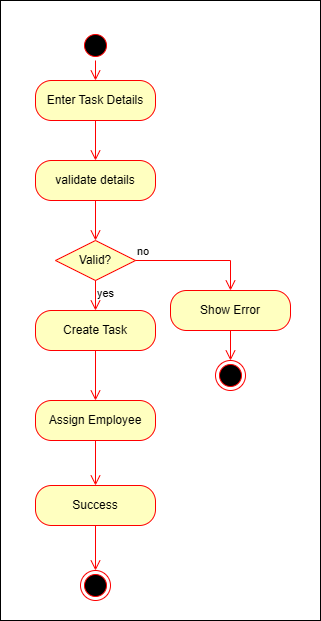

The diagram above was exported from draw.io. Its source (the exported page's mxGraphModel, read from the mxfile embedded in the PNG):
<mxGraphModel dx="456" dy="310" grid="1" gridSize="10" guides="1" tooltips="1" connect="1" arrows="1" fold="1" page="1" pageScale="1" pageWidth="827" pageHeight="1169" math="0" shadow="0">
  <root>
    <mxCell id="0" />
    <mxCell id="1" parent="0" />
    <mxCell id="SIly0W_As-Z6B1Bi-Jgm-22" parent="1" style="rounded=0;whiteSpace=wrap;html=1;" value="" vertex="1">
      <mxGeometry height="620" width="320" x="40" y="80" as="geometry" />
    </mxCell>
    <mxCell id="SIly0W_As-Z6B1Bi-Jgm-1" parent="1" style="ellipse;html=1;shape=startState;fillColor=#000000;strokeColor=#ff0000;" value="" vertex="1">
      <mxGeometry height="30" width="30" x="120" y="110" as="geometry" />
    </mxCell>
    <mxCell id="SIly0W_As-Z6B1Bi-Jgm-2" edge="1" parent="1" source="SIly0W_As-Z6B1Bi-Jgm-1" style="edgeStyle=orthogonalEdgeStyle;html=1;verticalAlign=bottom;endArrow=open;endSize=8;strokeColor=#ff0000;rounded=0;entryX=0.5;entryY=0;entryDx=0;entryDy=0;" target="SIly0W_As-Z6B1Bi-Jgm-3" value="">
      <mxGeometry relative="1" as="geometry">
        <mxPoint x="135" y="200" as="targetPoint" />
      </mxGeometry>
    </mxCell>
    <mxCell id="SIly0W_As-Z6B1Bi-Jgm-3" parent="1" style="rounded=1;whiteSpace=wrap;html=1;arcSize=40;fontColor=#000000;fillColor=#ffffc0;strokeColor=#ff0000;" value="Enter Task Details" vertex="1">
      <mxGeometry height="40" width="120" x="75" y="160" as="geometry" />
    </mxCell>
    <mxCell id="SIly0W_As-Z6B1Bi-Jgm-4" edge="1" parent="1" source="SIly0W_As-Z6B1Bi-Jgm-3" style="edgeStyle=orthogonalEdgeStyle;html=1;verticalAlign=bottom;endArrow=open;endSize=8;strokeColor=#ff0000;rounded=0;entryX=0.5;entryY=0;entryDx=0;entryDy=0;" target="SIly0W_As-Z6B1Bi-Jgm-5" value="">
      <mxGeometry relative="1" as="geometry">
        <mxPoint x="130" y="210" as="targetPoint" />
      </mxGeometry>
    </mxCell>
    <mxCell id="SIly0W_As-Z6B1Bi-Jgm-5" parent="1" style="rounded=1;whiteSpace=wrap;html=1;arcSize=40;fontColor=#000000;fillColor=#ffffc0;strokeColor=#ff0000;" value="validate details" vertex="1">
      <mxGeometry height="40" width="120" x="75" y="240" as="geometry" />
    </mxCell>
    <mxCell id="SIly0W_As-Z6B1Bi-Jgm-6" edge="1" parent="1" source="SIly0W_As-Z6B1Bi-Jgm-5" style="edgeStyle=orthogonalEdgeStyle;html=1;verticalAlign=bottom;endArrow=open;endSize=8;strokeColor=#ff0000;rounded=0;entryX=0.5;entryY=0;entryDx=0;entryDy=0;" target="SIly0W_As-Z6B1Bi-Jgm-9" value="">
      <mxGeometry relative="1" as="geometry">
        <mxPoint x="110" y="200" as="targetPoint" />
      </mxGeometry>
    </mxCell>
    <mxCell id="SIly0W_As-Z6B1Bi-Jgm-9" parent="1" style="rhombus;whiteSpace=wrap;html=1;fontColor=#000000;fillColor=#ffffc0;strokeColor=#ff0000;" value="Valid?" vertex="1">
      <mxGeometry height="40" width="80" x="95" y="320" as="geometry" />
    </mxCell>
    <mxCell id="SIly0W_As-Z6B1Bi-Jgm-10" edge="1" parent="1" source="SIly0W_As-Z6B1Bi-Jgm-9" style="edgeStyle=orthogonalEdgeStyle;html=1;align=left;verticalAlign=bottom;endArrow=open;endSize=8;strokeColor=#ff0000;rounded=0;entryX=0.5;entryY=0;entryDx=0;entryDy=0;" target="SIly0W_As-Z6B1Bi-Jgm-19" value="no">
      <mxGeometry relative="1" x="-1" as="geometry">
        <mxPoint x="210" y="320" as="targetPoint" />
      </mxGeometry>
    </mxCell>
    <mxCell id="SIly0W_As-Z6B1Bi-Jgm-11" edge="1" parent="1" source="SIly0W_As-Z6B1Bi-Jgm-9" style="edgeStyle=orthogonalEdgeStyle;html=1;align=left;verticalAlign=top;endArrow=open;endSize=8;strokeColor=#ff0000;rounded=0;entryX=0.5;entryY=0;entryDx=0;entryDy=0;" target="SIly0W_As-Z6B1Bi-Jgm-12" value="yes">
      <mxGeometry relative="1" x="-1" as="geometry">
        <mxPoint x="70" y="400" as="targetPoint" />
      </mxGeometry>
    </mxCell>
    <mxCell id="SIly0W_As-Z6B1Bi-Jgm-12" parent="1" style="rounded=1;whiteSpace=wrap;html=1;arcSize=40;fontColor=#000000;fillColor=#ffffc0;strokeColor=#ff0000;" value="Create Task" vertex="1">
      <mxGeometry height="40" width="120" x="75" y="390" as="geometry" />
    </mxCell>
    <mxCell id="SIly0W_As-Z6B1Bi-Jgm-13" edge="1" parent="1" source="SIly0W_As-Z6B1Bi-Jgm-12" style="edgeStyle=orthogonalEdgeStyle;html=1;verticalAlign=bottom;endArrow=open;endSize=8;strokeColor=#ff0000;rounded=0;entryX=0.5;entryY=0;entryDx=0;entryDy=0;" target="SIly0W_As-Z6B1Bi-Jgm-14" value="">
      <mxGeometry relative="1" as="geometry">
        <mxPoint x="70" y="530" as="targetPoint" />
      </mxGeometry>
    </mxCell>
    <mxCell id="SIly0W_As-Z6B1Bi-Jgm-14" parent="1" style="rounded=1;whiteSpace=wrap;html=1;arcSize=40;fontColor=#000000;fillColor=#ffffc0;strokeColor=#ff0000;" value="Assign Employee" vertex="1">
      <mxGeometry height="40" width="120" x="75" y="480" as="geometry" />
    </mxCell>
    <mxCell id="SIly0W_As-Z6B1Bi-Jgm-15" edge="1" parent="1" source="SIly0W_As-Z6B1Bi-Jgm-14" style="edgeStyle=orthogonalEdgeStyle;html=1;verticalAlign=bottom;endArrow=open;endSize=8;strokeColor=#ff0000;rounded=0;entryX=0.5;entryY=0;entryDx=0;entryDy=0;" target="SIly0W_As-Z6B1Bi-Jgm-16" value="">
      <mxGeometry relative="1" as="geometry">
        <mxPoint x="70" y="635" as="targetPoint" />
      </mxGeometry>
    </mxCell>
    <mxCell id="SIly0W_As-Z6B1Bi-Jgm-16" parent="1" style="rounded=1;whiteSpace=wrap;html=1;arcSize=40;fontColor=#000000;fillColor=#ffffc0;strokeColor=#ff0000;" value="Success" vertex="1">
      <mxGeometry height="40" width="120" x="75" y="565" as="geometry" />
    </mxCell>
    <mxCell id="SIly0W_As-Z6B1Bi-Jgm-17" edge="1" parent="1" source="SIly0W_As-Z6B1Bi-Jgm-16" style="edgeStyle=orthogonalEdgeStyle;html=1;verticalAlign=bottom;endArrow=open;endSize=8;strokeColor=#ff0000;rounded=0;entryX=0.5;entryY=0;entryDx=0;entryDy=0;" target="SIly0W_As-Z6B1Bi-Jgm-18" value="">
      <mxGeometry relative="1" as="geometry">
        <mxPoint x="70" y="750" as="targetPoint" />
      </mxGeometry>
    </mxCell>
    <mxCell id="SIly0W_As-Z6B1Bi-Jgm-18" parent="1" style="ellipse;html=1;shape=endState;fillColor=#000000;strokeColor=#ff0000;" value="" vertex="1">
      <mxGeometry height="30" width="30" x="120" y="650" as="geometry" />
    </mxCell>
    <mxCell id="SIly0W_As-Z6B1Bi-Jgm-19" parent="1" style="rounded=1;whiteSpace=wrap;html=1;arcSize=40;fontColor=#000000;fillColor=#ffffc0;strokeColor=#ff0000;" value="Show Error" vertex="1">
      <mxGeometry height="40" width="120" x="210" y="370" as="geometry" />
    </mxCell>
    <mxCell id="SIly0W_As-Z6B1Bi-Jgm-20" edge="1" parent="1" source="SIly0W_As-Z6B1Bi-Jgm-19" style="edgeStyle=orthogonalEdgeStyle;html=1;verticalAlign=bottom;endArrow=open;endSize=8;strokeColor=#ff0000;rounded=0;entryX=0.5;entryY=0;entryDx=0;entryDy=0;" target="SIly0W_As-Z6B1Bi-Jgm-21" value="">
      <mxGeometry relative="1" as="geometry">
        <mxPoint x="270" y="440" as="targetPoint" />
      </mxGeometry>
    </mxCell>
    <mxCell id="SIly0W_As-Z6B1Bi-Jgm-21" parent="1" style="ellipse;html=1;shape=endState;fillColor=#000000;strokeColor=#ff0000;" value="" vertex="1">
      <mxGeometry height="30" width="30" x="255" y="440" as="geometry" />
    </mxCell>
  </root>
</mxGraphModel>